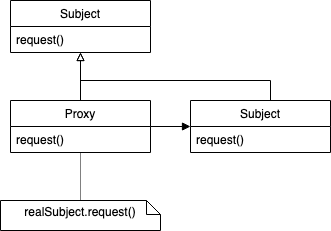

The diagram above was exported from draw.io. Its source (the exported page's mxGraphModel, read from the mxfile embedded in the PNG):
<mxGraphModel dx="1728" dy="1169" grid="1" gridSize="10" guides="1" tooltips="1" connect="1" arrows="1" fold="1" page="1" pageScale="1" pageWidth="827" pageHeight="1169" math="0" shadow="0">
  <root>
    <mxCell id="40jp0WNgUOJew1iSxFHp-0" />
    <mxCell id="40jp0WNgUOJew1iSxFHp-1" parent="40jp0WNgUOJew1iSxFHp-0" />
    <mxCell id="40jp0WNgUOJew1iSxFHp-2" value="Subject" style="swimlane;fontStyle=0;childLayout=stackLayout;horizontal=1;startSize=26;fillColor=none;horizontalStack=0;resizeParent=1;resizeParentMax=0;resizeLast=0;collapsible=1;marginBottom=0;align=center;" parent="40jp0WNgUOJew1iSxFHp-1" vertex="1">
      <mxGeometry x="40" y="40" width="140" height="52" as="geometry" />
    </mxCell>
    <mxCell id="40jp0WNgUOJew1iSxFHp-3" value="request()" style="text;strokeColor=none;fillColor=none;align=left;verticalAlign=top;spacingLeft=4;spacingRight=4;overflow=hidden;rotatable=0;points=[[0,0.5],[1,0.5]];portConstraint=eastwest;" parent="40jp0WNgUOJew1iSxFHp-2" vertex="1">
      <mxGeometry y="26" width="140" height="26" as="geometry" />
    </mxCell>
    <mxCell id="40jp0WNgUOJew1iSxFHp-10" style="edgeStyle=orthogonalEdgeStyle;rounded=0;jumpStyle=sharp;jumpSize=6;orthogonalLoop=1;jettySize=auto;html=1;entryX=0.5;entryY=1;entryDx=0;entryDy=0;startArrow=none;startFill=0;endArrow=block;endFill=0;" parent="40jp0WNgUOJew1iSxFHp-1" source="40jp0WNgUOJew1iSxFHp-8" target="40jp0WNgUOJew1iSxFHp-2" edge="1">
      <mxGeometry relative="1" as="geometry" />
    </mxCell>
    <mxCell id="40jp0WNgUOJew1iSxFHp-12" style="edgeStyle=orthogonalEdgeStyle;rounded=0;jumpStyle=sharp;jumpSize=6;orthogonalLoop=1;jettySize=auto;html=1;startArrow=none;startFill=0;endArrow=block;endFill=1;" parent="40jp0WNgUOJew1iSxFHp-1" source="40jp0WNgUOJew1iSxFHp-8" target="40jp0WNgUOJew1iSxFHp-6" edge="1">
      <mxGeometry relative="1" as="geometry" />
    </mxCell>
    <mxCell id="40jp0WNgUOJew1iSxFHp-11" style="edgeStyle=orthogonalEdgeStyle;rounded=0;jumpStyle=sharp;jumpSize=6;orthogonalLoop=1;jettySize=auto;html=1;startArrow=none;startFill=0;endArrow=block;endFill=0;" parent="40jp0WNgUOJew1iSxFHp-1" source="40jp0WNgUOJew1iSxFHp-6" target="40jp0WNgUOJew1iSxFHp-2" edge="1">
      <mxGeometry relative="1" as="geometry">
        <Array as="points">
          <mxPoint x="300" y="120" />
          <mxPoint x="110" y="120" />
        </Array>
      </mxGeometry>
    </mxCell>
    <mxCell id="40jp0WNgUOJew1iSxFHp-14" style="edgeStyle=orthogonalEdgeStyle;rounded=0;jumpStyle=sharp;jumpSize=6;orthogonalLoop=1;jettySize=auto;html=1;startArrow=none;startFill=0;endArrow=none;endFill=0;dashed=1;dashPattern=1 1;" parent="40jp0WNgUOJew1iSxFHp-1" source="40jp0WNgUOJew1iSxFHp-13" target="40jp0WNgUOJew1iSxFHp-8" edge="1">
      <mxGeometry relative="1" as="geometry" />
    </mxCell>
    <mxCell id="40jp0WNgUOJew1iSxFHp-13" value="realSubject.request()" style="shape=note;whiteSpace=wrap;html=1;size=14;verticalAlign=middle;align=center;spacingTop=-6;fillColor=none;" parent="40jp0WNgUOJew1iSxFHp-1" vertex="1">
      <mxGeometry x="30" y="240" width="160" height="30" as="geometry" />
    </mxCell>
    <mxCell id="40jp0WNgUOJew1iSxFHp-8" value="Proxy" style="swimlane;fontStyle=0;childLayout=stackLayout;horizontal=1;startSize=26;fillColor=none;horizontalStack=0;resizeParent=1;resizeParentMax=0;resizeLast=0;collapsible=1;marginBottom=0;align=center;" parent="40jp0WNgUOJew1iSxFHp-1" vertex="1">
      <mxGeometry x="40" y="140" width="140" height="52" as="geometry" />
    </mxCell>
    <mxCell id="40jp0WNgUOJew1iSxFHp-9" value="request()" style="text;strokeColor=none;fillColor=none;align=left;verticalAlign=top;spacingLeft=4;spacingRight=4;overflow=hidden;rotatable=0;points=[[0,0.5],[1,0.5]];portConstraint=eastwest;" parent="40jp0WNgUOJew1iSxFHp-8" vertex="1">
      <mxGeometry y="26" width="140" height="26" as="geometry" />
    </mxCell>
    <mxCell id="40jp0WNgUOJew1iSxFHp-6" value="Subject" style="swimlane;fontStyle=0;childLayout=stackLayout;horizontal=1;startSize=26;fillColor=none;horizontalStack=0;resizeParent=1;resizeParentMax=0;resizeLast=0;collapsible=1;marginBottom=0;align=center;" parent="40jp0WNgUOJew1iSxFHp-1" vertex="1">
      <mxGeometry x="220" y="140" width="140" height="52" as="geometry" />
    </mxCell>
    <mxCell id="40jp0WNgUOJew1iSxFHp-7" value="request()" style="text;strokeColor=none;fillColor=none;align=left;verticalAlign=top;spacingLeft=4;spacingRight=4;overflow=hidden;rotatable=0;points=[[0,0.5],[1,0.5]];portConstraint=eastwest;" parent="40jp0WNgUOJew1iSxFHp-6" vertex="1">
      <mxGeometry y="26" width="140" height="26" as="geometry" />
    </mxCell>
  </root>
</mxGraphModel>